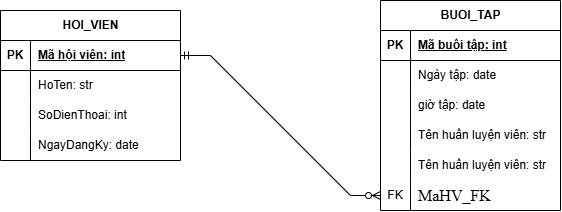

The diagram above was exported from draw.io. Its source (the exported page's mxGraphModel, read from the mxfile embedded in the PNG):
<mxGraphModel dx="1030" dy="626" grid="1" gridSize="10" guides="1" tooltips="1" connect="1" arrows="1" fold="1" page="1" pageScale="1" pageWidth="827" pageHeight="1169" math="0" shadow="0">
  <root>
    <mxCell id="0" />
    <mxCell id="1" parent="0" />
    <mxCell id="Mlw8PvUP4pX_eQOhvk1E-1" parent="1" style="shape=table;startSize=30;container=1;collapsible=1;childLayout=tableLayout;fixedRows=1;rowLines=0;fontStyle=1;align=center;resizeLast=1;html=1;" value="HOI_VIEN" vertex="1">
      <mxGeometry height="150" width="180" x="120" y="120" as="geometry" />
    </mxCell>
    <mxCell id="Mlw8PvUP4pX_eQOhvk1E-2" parent="Mlw8PvUP4pX_eQOhvk1E-1" style="shape=tableRow;horizontal=0;startSize=0;swimlaneHead=0;swimlaneBody=0;fillColor=none;collapsible=0;dropTarget=0;points=[[0,0.5],[1,0.5]];portConstraint=eastwest;top=0;left=0;right=0;bottom=1;" value="" vertex="1">
      <mxGeometry height="30" width="180" y="30" as="geometry" />
    </mxCell>
    <mxCell id="Mlw8PvUP4pX_eQOhvk1E-3" parent="Mlw8PvUP4pX_eQOhvk1E-2" style="shape=partialRectangle;connectable=0;fillColor=none;top=0;left=0;bottom=0;right=0;fontStyle=1;overflow=hidden;whiteSpace=wrap;html=1;" value="PK" vertex="1">
      <mxGeometry height="30" width="30" as="geometry">
        <mxRectangle height="30" width="30" as="alternateBounds" />
      </mxGeometry>
    </mxCell>
    <mxCell id="Mlw8PvUP4pX_eQOhvk1E-4" parent="Mlw8PvUP4pX_eQOhvk1E-2" style="shape=partialRectangle;connectable=0;fillColor=none;top=0;left=0;bottom=0;right=0;align=left;spacingLeft=6;fontStyle=5;overflow=hidden;whiteSpace=wrap;html=1;" value="Mã hội viên: int" vertex="1">
      <mxGeometry height="30" width="150" x="30" as="geometry">
        <mxRectangle height="30" width="150" as="alternateBounds" />
      </mxGeometry>
    </mxCell>
    <mxCell id="Mlw8PvUP4pX_eQOhvk1E-5" parent="Mlw8PvUP4pX_eQOhvk1E-1" style="shape=tableRow;horizontal=0;startSize=0;swimlaneHead=0;swimlaneBody=0;fillColor=none;collapsible=0;dropTarget=0;points=[[0,0.5],[1,0.5]];portConstraint=eastwest;top=0;left=0;right=0;bottom=0;" value="" vertex="1">
      <mxGeometry height="30" width="180" y="60" as="geometry" />
    </mxCell>
    <mxCell id="Mlw8PvUP4pX_eQOhvk1E-6" parent="Mlw8PvUP4pX_eQOhvk1E-5" style="shape=partialRectangle;connectable=0;fillColor=none;top=0;left=0;bottom=0;right=0;editable=1;overflow=hidden;whiteSpace=wrap;html=1;" value="" vertex="1">
      <mxGeometry height="30" width="30" as="geometry">
        <mxRectangle height="30" width="30" as="alternateBounds" />
      </mxGeometry>
    </mxCell>
    <mxCell id="Mlw8PvUP4pX_eQOhvk1E-7" parent="Mlw8PvUP4pX_eQOhvk1E-5" style="shape=partialRectangle;connectable=0;fillColor=none;top=0;left=0;bottom=0;right=0;align=left;spacingLeft=6;overflow=hidden;whiteSpace=wrap;html=1;" value="HoTen: str" vertex="1">
      <mxGeometry height="30" width="150" x="30" as="geometry">
        <mxRectangle height="30" width="150" as="alternateBounds" />
      </mxGeometry>
    </mxCell>
    <mxCell id="Mlw8PvUP4pX_eQOhvk1E-8" parent="Mlw8PvUP4pX_eQOhvk1E-1" style="shape=tableRow;horizontal=0;startSize=0;swimlaneHead=0;swimlaneBody=0;fillColor=none;collapsible=0;dropTarget=0;points=[[0,0.5],[1,0.5]];portConstraint=eastwest;top=0;left=0;right=0;bottom=0;" value="" vertex="1">
      <mxGeometry height="30" width="180" y="90" as="geometry" />
    </mxCell>
    <mxCell id="Mlw8PvUP4pX_eQOhvk1E-9" parent="Mlw8PvUP4pX_eQOhvk1E-8" style="shape=partialRectangle;connectable=0;fillColor=none;top=0;left=0;bottom=0;right=0;editable=1;overflow=hidden;whiteSpace=wrap;html=1;" value="" vertex="1">
      <mxGeometry height="30" width="30" as="geometry">
        <mxRectangle height="30" width="30" as="alternateBounds" />
      </mxGeometry>
    </mxCell>
    <mxCell id="Mlw8PvUP4pX_eQOhvk1E-10" parent="Mlw8PvUP4pX_eQOhvk1E-8" style="shape=partialRectangle;connectable=0;fillColor=none;top=0;left=0;bottom=0;right=0;align=left;spacingLeft=6;overflow=hidden;whiteSpace=wrap;html=1;" value="SoDienThoai: int" vertex="1">
      <mxGeometry height="30" width="150" x="30" as="geometry">
        <mxRectangle height="30" width="150" as="alternateBounds" />
      </mxGeometry>
    </mxCell>
    <mxCell id="Mlw8PvUP4pX_eQOhvk1E-11" parent="Mlw8PvUP4pX_eQOhvk1E-1" style="shape=tableRow;horizontal=0;startSize=0;swimlaneHead=0;swimlaneBody=0;fillColor=none;collapsible=0;dropTarget=0;points=[[0,0.5],[1,0.5]];portConstraint=eastwest;top=0;left=0;right=0;bottom=0;" value="" vertex="1">
      <mxGeometry height="30" width="180" y="120" as="geometry" />
    </mxCell>
    <mxCell id="Mlw8PvUP4pX_eQOhvk1E-12" parent="Mlw8PvUP4pX_eQOhvk1E-11" style="shape=partialRectangle;connectable=0;fillColor=none;top=0;left=0;bottom=0;right=0;editable=1;overflow=hidden;whiteSpace=wrap;html=1;" value="" vertex="1">
      <mxGeometry height="30" width="30" as="geometry">
        <mxRectangle height="30" width="30" as="alternateBounds" />
      </mxGeometry>
    </mxCell>
    <mxCell id="Mlw8PvUP4pX_eQOhvk1E-13" parent="Mlw8PvUP4pX_eQOhvk1E-11" style="shape=partialRectangle;connectable=0;fillColor=none;top=0;left=0;bottom=0;right=0;align=left;spacingLeft=6;overflow=hidden;whiteSpace=wrap;html=1;" value="NgayDangKy: date" vertex="1">
      <mxGeometry height="30" width="150" x="30" as="geometry">
        <mxRectangle height="30" width="150" as="alternateBounds" />
      </mxGeometry>
    </mxCell>
    <mxCell id="Mlw8PvUP4pX_eQOhvk1E-14" parent="1" style="shape=table;startSize=30;container=1;collapsible=1;childLayout=tableLayout;fixedRows=1;rowLines=0;fontStyle=1;align=center;resizeLast=1;html=1;" value="BUOI_TAP" vertex="1">
      <mxGeometry height="210" width="180" x="500" y="110" as="geometry" />
    </mxCell>
    <mxCell id="Mlw8PvUP4pX_eQOhvk1E-15" parent="Mlw8PvUP4pX_eQOhvk1E-14" style="shape=tableRow;horizontal=0;startSize=0;swimlaneHead=0;swimlaneBody=0;fillColor=none;collapsible=0;dropTarget=0;points=[[0,0.5],[1,0.5]];portConstraint=eastwest;top=0;left=0;right=0;bottom=1;" value="" vertex="1">
      <mxGeometry height="30" width="180" y="30" as="geometry" />
    </mxCell>
    <mxCell id="Mlw8PvUP4pX_eQOhvk1E-16" parent="Mlw8PvUP4pX_eQOhvk1E-15" style="shape=partialRectangle;connectable=0;fillColor=none;top=0;left=0;bottom=0;right=0;fontStyle=1;overflow=hidden;whiteSpace=wrap;html=1;" value="PK" vertex="1">
      <mxGeometry height="30" width="30" as="geometry">
        <mxRectangle height="30" width="30" as="alternateBounds" />
      </mxGeometry>
    </mxCell>
    <mxCell id="Mlw8PvUP4pX_eQOhvk1E-17" parent="Mlw8PvUP4pX_eQOhvk1E-15" style="shape=partialRectangle;connectable=0;fillColor=none;top=0;left=0;bottom=0;right=0;align=left;spacingLeft=6;fontStyle=5;overflow=hidden;whiteSpace=wrap;html=1;" value="Mã buổi tập: int" vertex="1">
      <mxGeometry height="30" width="150" x="30" as="geometry">
        <mxRectangle height="30" width="150" as="alternateBounds" />
      </mxGeometry>
    </mxCell>
    <mxCell id="Mlw8PvUP4pX_eQOhvk1E-18" parent="Mlw8PvUP4pX_eQOhvk1E-14" style="shape=tableRow;horizontal=0;startSize=0;swimlaneHead=0;swimlaneBody=0;fillColor=none;collapsible=0;dropTarget=0;points=[[0,0.5],[1,0.5]];portConstraint=eastwest;top=0;left=0;right=0;bottom=0;" value="" vertex="1">
      <mxGeometry height="30" width="180" y="60" as="geometry" />
    </mxCell>
    <mxCell id="Mlw8PvUP4pX_eQOhvk1E-19" parent="Mlw8PvUP4pX_eQOhvk1E-18" style="shape=partialRectangle;connectable=0;fillColor=none;top=0;left=0;bottom=0;right=0;editable=1;overflow=hidden;whiteSpace=wrap;html=1;" value="" vertex="1">
      <mxGeometry height="30" width="30" as="geometry">
        <mxRectangle height="30" width="30" as="alternateBounds" />
      </mxGeometry>
    </mxCell>
    <mxCell id="Mlw8PvUP4pX_eQOhvk1E-20" parent="Mlw8PvUP4pX_eQOhvk1E-18" style="shape=partialRectangle;connectable=0;fillColor=none;top=0;left=0;bottom=0;right=0;align=left;spacingLeft=6;overflow=hidden;whiteSpace=wrap;html=1;" value="Ngày tập: date" vertex="1">
      <mxGeometry height="30" width="150" x="30" as="geometry">
        <mxRectangle height="30" width="150" as="alternateBounds" />
      </mxGeometry>
    </mxCell>
    <mxCell id="Mlw8PvUP4pX_eQOhvk1E-21" parent="Mlw8PvUP4pX_eQOhvk1E-14" style="shape=tableRow;horizontal=0;startSize=0;swimlaneHead=0;swimlaneBody=0;fillColor=none;collapsible=0;dropTarget=0;points=[[0,0.5],[1,0.5]];portConstraint=eastwest;top=0;left=0;right=0;bottom=0;" value="" vertex="1">
      <mxGeometry height="30" width="180" y="90" as="geometry" />
    </mxCell>
    <mxCell id="Mlw8PvUP4pX_eQOhvk1E-22" parent="Mlw8PvUP4pX_eQOhvk1E-21" style="shape=partialRectangle;connectable=0;fillColor=none;top=0;left=0;bottom=0;right=0;editable=1;overflow=hidden;whiteSpace=wrap;html=1;" value="" vertex="1">
      <mxGeometry height="30" width="30" as="geometry">
        <mxRectangle height="30" width="30" as="alternateBounds" />
      </mxGeometry>
    </mxCell>
    <mxCell id="Mlw8PvUP4pX_eQOhvk1E-23" parent="Mlw8PvUP4pX_eQOhvk1E-21" style="shape=partialRectangle;connectable=0;fillColor=none;top=0;left=0;bottom=0;right=0;align=left;spacingLeft=6;overflow=hidden;whiteSpace=wrap;html=1;" value="giờ tập: date" vertex="1">
      <mxGeometry height="30" width="150" x="30" as="geometry">
        <mxRectangle height="30" width="150" as="alternateBounds" />
      </mxGeometry>
    </mxCell>
    <mxCell id="Mlw8PvUP4pX_eQOhvk1E-24" parent="Mlw8PvUP4pX_eQOhvk1E-14" style="shape=tableRow;horizontal=0;startSize=0;swimlaneHead=0;swimlaneBody=0;fillColor=none;collapsible=0;dropTarget=0;points=[[0,0.5],[1,0.5]];portConstraint=eastwest;top=0;left=0;right=0;bottom=0;" value="" vertex="1">
      <mxGeometry height="30" width="180" y="120" as="geometry" />
    </mxCell>
    <mxCell id="Mlw8PvUP4pX_eQOhvk1E-25" parent="Mlw8PvUP4pX_eQOhvk1E-24" style="shape=partialRectangle;connectable=0;fillColor=none;top=0;left=0;bottom=0;right=0;editable=1;overflow=hidden;whiteSpace=wrap;html=1;" value="" vertex="1">
      <mxGeometry height="30" width="30" as="geometry">
        <mxRectangle height="30" width="30" as="alternateBounds" />
      </mxGeometry>
    </mxCell>
    <mxCell id="Mlw8PvUP4pX_eQOhvk1E-26" parent="Mlw8PvUP4pX_eQOhvk1E-24" style="shape=partialRectangle;connectable=0;fillColor=none;top=0;left=0;bottom=0;right=0;align=left;spacingLeft=6;overflow=hidden;whiteSpace=wrap;html=1;" value="Tên huấn luyện viên: str" vertex="1">
      <mxGeometry height="30" width="150" x="30" as="geometry">
        <mxRectangle height="30" width="150" as="alternateBounds" />
      </mxGeometry>
    </mxCell>
    <mxCell id="Mlw8PvUP4pX_eQOhvk1E-40" parent="Mlw8PvUP4pX_eQOhvk1E-14" style="shape=tableRow;horizontal=0;startSize=0;swimlaneHead=0;swimlaneBody=0;fillColor=none;collapsible=0;dropTarget=0;points=[[0,0.5],[1,0.5]];portConstraint=eastwest;top=0;left=0;right=0;bottom=0;" value="" vertex="1">
      <mxGeometry height="30" width="180" y="150" as="geometry" />
    </mxCell>
    <mxCell id="Mlw8PvUP4pX_eQOhvk1E-41" parent="Mlw8PvUP4pX_eQOhvk1E-40" style="shape=partialRectangle;connectable=0;fillColor=none;top=0;left=0;bottom=0;right=0;editable=1;overflow=hidden;whiteSpace=wrap;html=1;" value="" vertex="1">
      <mxGeometry height="30" width="30" as="geometry">
        <mxRectangle height="30" width="30" as="alternateBounds" />
      </mxGeometry>
    </mxCell>
    <mxCell id="Mlw8PvUP4pX_eQOhvk1E-42" parent="Mlw8PvUP4pX_eQOhvk1E-40" style="shape=partialRectangle;connectable=0;fillColor=none;top=0;left=0;bottom=0;right=0;align=left;spacingLeft=6;overflow=hidden;whiteSpace=wrap;html=1;" value="Tên huấn luyện viên: str" vertex="1">
      <mxGeometry height="30" width="150" x="30" as="geometry">
        <mxRectangle height="30" width="150" as="alternateBounds" />
      </mxGeometry>
    </mxCell>
    <mxCell id="Mlw8PvUP4pX_eQOhvk1E-43" parent="Mlw8PvUP4pX_eQOhvk1E-14" style="shape=tableRow;horizontal=0;startSize=0;swimlaneHead=0;swimlaneBody=0;fillColor=none;collapsible=0;dropTarget=0;points=[[0,0.5],[1,0.5]];portConstraint=eastwest;top=0;left=0;right=0;bottom=0;" value="" vertex="1">
      <mxGeometry height="30" width="180" y="180" as="geometry" />
    </mxCell>
    <mxCell id="Mlw8PvUP4pX_eQOhvk1E-44" parent="Mlw8PvUP4pX_eQOhvk1E-43" style="shape=partialRectangle;connectable=0;fillColor=none;top=0;left=0;bottom=0;right=0;editable=1;overflow=hidden;whiteSpace=wrap;html=1;" value="FK" vertex="1">
      <mxGeometry height="30" width="30" as="geometry">
        <mxRectangle height="30" width="30" as="alternateBounds" />
      </mxGeometry>
    </mxCell>
    <mxCell id="Mlw8PvUP4pX_eQOhvk1E-45" parent="Mlw8PvUP4pX_eQOhvk1E-43" style="shape=partialRectangle;connectable=0;fillColor=none;top=0;left=0;bottom=0;right=0;align=left;spacingLeft=6;overflow=hidden;whiteSpace=wrap;html=1;" value="&lt;span style=&quot;color: rgb(0, 0, 0); font-family: SFProDisplay; font-size: 16px; background-color: rgb(255, 255, 255);&quot;&gt;MaHV_FK&lt;/span&gt;" vertex="1">
      <mxGeometry height="30" width="150" x="30" as="geometry">
        <mxRectangle height="30" width="150" as="alternateBounds" />
      </mxGeometry>
    </mxCell>
    <mxCell id="lgKhjNqSTu7C3xfoA4ax-1" edge="1" parent="1" source="Mlw8PvUP4pX_eQOhvk1E-2" style="edgeStyle=entityRelationEdgeStyle;fontSize=12;html=1;endArrow=ERzeroToMany;startArrow=ERmandOne;rounded=0;exitX=1;exitY=0.5;exitDx=0;exitDy=0;entryX=0;entryY=0.5;entryDx=0;entryDy=0;" target="Mlw8PvUP4pX_eQOhvk1E-43" value="">
      <mxGeometry height="100" relative="1" width="100" as="geometry">
        <mxPoint x="360" y="380" as="sourcePoint" />
        <mxPoint x="460" y="280" as="targetPoint" />
      </mxGeometry>
    </mxCell>
  </root>
</mxGraphModel>